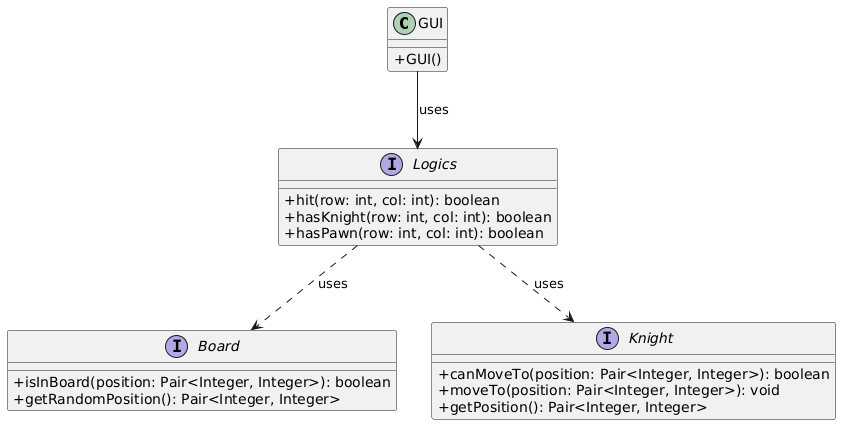

The diagram above was rendered by PlantUML. Its source (embedded in the PNG):
@startuml
skinparam classAttributeIconSize 0

class GUI {
    + GUI()
}

interface Logics {
    + hit(row: int, col: int): boolean
    + hasKnight(row: int, col: int): boolean
    + hasPawn(row: int, col: int): boolean
}

interface Board {
    + isInBoard(position: Pair<Integer, Integer>): boolean
    + getRandomPosition(): Pair<Integer, Integer>
}

interface Knight {
    + canMoveTo(position: Pair<Integer, Integer>): boolean
    + moveTo(position: Pair<Integer, Integer>): void
    + getPosition(): Pair<Integer, Integer>
}

' La GUI conosce e usa solo l'interfaccia Logics
GUI --> Logics : uses

' Logics definisce concettualmente l'uso di Board e Knight
Logics ..> Board : uses
Logics ..> Knight : uses
@enduml